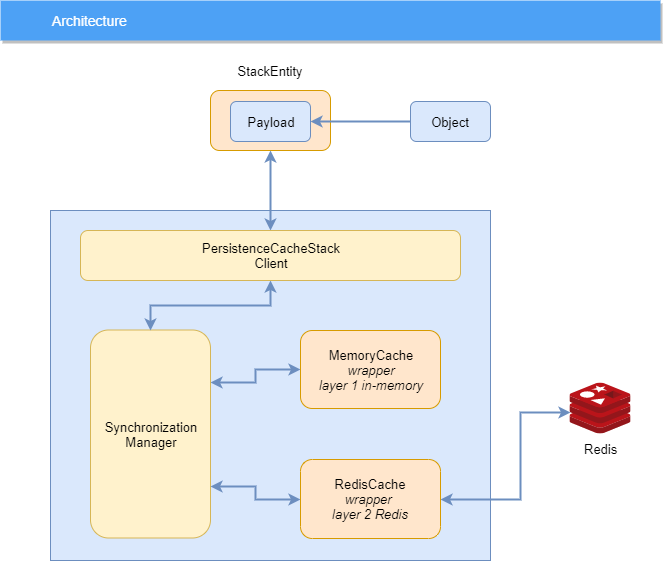

The diagram above was exported from draw.io. Its source (the exported page's mxGraphModel, read from the mxfile embedded in the PNG):
<mxGraphModel dx="1072" dy="792" grid="1" gridSize="10" guides="1" tooltips="1" connect="1" arrows="1" fold="1" page="1" pageScale="1" pageWidth="1169" pageHeight="827" background="#ffffff" math="0" shadow="0">
  <root>
    <mxCell id="0" />
    <mxCell id="1" parent="0" />
    <mxCell id="818" value="Architecture" style="fillColor=#4DA1F5;strokeColor=none;shadow=1;gradientColor=none;fontSize=14;align=left;spacingLeft=50;fontColor=#ffffff;html=1;" parent="1" vertex="1">
      <mxGeometry x="100" y="40" width="660" height="40" as="geometry" />
    </mxCell>
    <mxCell id="9b5Tdwwba0-Ydq7ujDKs-992" value="&lt;font style=&quot;font-size: 13px&quot;&gt;Redis&lt;/font&gt;" style="aspect=fixed;html=1;points=[];align=center;image;fontSize=12;image=img/lib/mscae/Cache_Redis_Product.svg;" parent="1" vertex="1">
      <mxGeometry x="669.5" y="422.5" width="61" height="51" as="geometry" />
    </mxCell>
    <mxCell id="0FHL7vaDTCYQGWvxd0DJ-994" value="" style="rounded=0;whiteSpace=wrap;html=1;fillColor=#dae8fc;strokeColor=#6c8ebf;" vertex="1" parent="1">
      <mxGeometry x="150" y="250" width="440" height="350" as="geometry" />
    </mxCell>
    <mxCell id="0FHL7vaDTCYQGWvxd0DJ-995" value="&lt;font style=&quot;font-size: 13px&quot;&gt;Object&lt;/font&gt;" style="rounded=1;whiteSpace=wrap;html=1;fillColor=#dae8fc;strokeColor=#6c8ebf;" vertex="1" parent="1">
      <mxGeometry x="510" y="141" width="80" height="40" as="geometry" />
    </mxCell>
    <mxCell id="0FHL7vaDTCYQGWvxd0DJ-996" value="" style="rounded=1;whiteSpace=wrap;html=1;fillColor=#ffe6cc;strokeColor=#d79b00;" vertex="1" parent="1">
      <mxGeometry x="310" y="130" width="120" height="60" as="geometry" />
    </mxCell>
    <mxCell id="0FHL7vaDTCYQGWvxd0DJ-997" value="&lt;font style=&quot;font-size: 13px&quot;&gt;StackEntity&lt;/font&gt;" style="text;html=1;strokeColor=none;fillColor=none;align=center;verticalAlign=middle;whiteSpace=wrap;rounded=0;strokeWidth=2;glass=0;" vertex="1" parent="1">
      <mxGeometry x="350" y="100" width="40" height="20" as="geometry" />
    </mxCell>
    <mxCell id="0FHL7vaDTCYQGWvxd0DJ-1018" style="edgeStyle=orthogonalEdgeStyle;rounded=0;orthogonalLoop=1;jettySize=auto;html=1;entryX=0.5;entryY=0;entryDx=0;entryDy=0;startArrow=classic;startFill=1;strokeWidth=2;fillColor=#dae8fc;strokeColor=#6c8ebf;" edge="1" parent="1" target="0FHL7vaDTCYQGWvxd0DJ-1013">
      <mxGeometry relative="1" as="geometry">
        <mxPoint x="370" y="190" as="sourcePoint" />
      </mxGeometry>
    </mxCell>
    <mxCell id="0FHL7vaDTCYQGWvxd0DJ-999" value="&lt;font style=&quot;font-size: 13px&quot;&gt;Payload&lt;/font&gt;" style="rounded=1;whiteSpace=wrap;html=1;fillColor=#dae8fc;strokeColor=#6c8ebf;" vertex="1" parent="1">
      <mxGeometry x="330" y="141" width="80" height="40" as="geometry" />
    </mxCell>
    <mxCell id="0FHL7vaDTCYQGWvxd0DJ-1000" style="edgeStyle=orthogonalEdgeStyle;rounded=0;orthogonalLoop=1;jettySize=auto;html=1;entryX=1;entryY=0.5;entryDx=0;entryDy=0;strokeWidth=2;fillColor=#dae8fc;strokeColor=#6c8ebf;" edge="1" parent="1" source="0FHL7vaDTCYQGWvxd0DJ-995" target="0FHL7vaDTCYQGWvxd0DJ-999">
      <mxGeometry relative="1" as="geometry" />
    </mxCell>
    <mxCell id="0FHL7vaDTCYQGWvxd0DJ-1011" style="edgeStyle=orthogonalEdgeStyle;rounded=0;orthogonalLoop=1;jettySize=auto;html=1;exitX=1;exitY=0.25;exitDx=0;exitDy=0;entryX=0;entryY=0.5;entryDx=0;entryDy=0;startArrow=classic;startFill=1;strokeWidth=2;fillColor=#dae8fc;strokeColor=#6c8ebf;" edge="1" parent="1" source="0FHL7vaDTCYQGWvxd0DJ-1001" target="0FHL7vaDTCYQGWvxd0DJ-1002">
      <mxGeometry relative="1" as="geometry" />
    </mxCell>
    <mxCell id="0FHL7vaDTCYQGWvxd0DJ-1001" value="&lt;font style=&quot;font-size: 13px&quot;&gt;Synchronization&lt;br&gt;Manager&lt;/font&gt;" style="rounded=1;whiteSpace=wrap;html=1;glass=0;strokeWidth=1;fillColor=#fff2cc;strokeColor=#d6b656;" vertex="1" parent="1">
      <mxGeometry x="190" y="369.5" width="120" height="208" as="geometry" />
    </mxCell>
    <mxCell id="0FHL7vaDTCYQGWvxd0DJ-1002" value="&lt;font style=&quot;font-size: 13px&quot;&gt;MemoryCache&lt;br&gt;&lt;i&gt;wrapper&lt;br&gt;layer 1 in-memory&lt;/i&gt;&lt;br&gt;&lt;/font&gt;" style="rounded=1;whiteSpace=wrap;html=1;glass=0;strokeWidth=1;fillColor=#ffe6cc;strokeColor=#d79b00;" vertex="1" parent="1">
      <mxGeometry x="400" y="370" width="140" height="78" as="geometry" />
    </mxCell>
    <mxCell id="0FHL7vaDTCYQGWvxd0DJ-1012" style="edgeStyle=orthogonalEdgeStyle;rounded=0;orthogonalLoop=1;jettySize=auto;html=1;exitX=0;exitY=0.5;exitDx=0;exitDy=0;entryX=1;entryY=0.75;entryDx=0;entryDy=0;startArrow=classic;startFill=1;strokeWidth=2;fillColor=#dae8fc;strokeColor=#6c8ebf;" edge="1" parent="1" source="0FHL7vaDTCYQGWvxd0DJ-1007" target="0FHL7vaDTCYQGWvxd0DJ-1001">
      <mxGeometry relative="1" as="geometry" />
    </mxCell>
    <mxCell id="0FHL7vaDTCYQGWvxd0DJ-1017" style="edgeStyle=orthogonalEdgeStyle;rounded=0;orthogonalLoop=1;jettySize=auto;html=1;exitX=1;exitY=0.5;exitDx=0;exitDy=0;entryX=0;entryY=0.588;entryDx=0;entryDy=0;entryPerimeter=0;startArrow=classic;startFill=1;strokeWidth=2;fillColor=#dae8fc;strokeColor=#6c8ebf;" edge="1" parent="1" source="0FHL7vaDTCYQGWvxd0DJ-1007" target="9b5Tdwwba0-Ydq7ujDKs-992">
      <mxGeometry relative="1" as="geometry">
        <Array as="points">
          <mxPoint x="620" y="539" />
          <mxPoint x="620" y="452" />
        </Array>
      </mxGeometry>
    </mxCell>
    <mxCell id="0FHL7vaDTCYQGWvxd0DJ-1007" value="&lt;font style=&quot;font-size: 13px&quot;&gt;RedisCache&lt;br&gt;&lt;i&gt;wrapper &lt;br&gt;layer 2 Redis&lt;/i&gt;&lt;br&gt;&lt;/font&gt;" style="rounded=1;whiteSpace=wrap;html=1;glass=0;strokeWidth=1;fillColor=#ffe6cc;strokeColor=#d79b00;" vertex="1" parent="1">
      <mxGeometry x="400" y="499" width="140" height="79" as="geometry" />
    </mxCell>
    <mxCell id="0FHL7vaDTCYQGWvxd0DJ-1015" style="edgeStyle=orthogonalEdgeStyle;rounded=0;orthogonalLoop=1;jettySize=auto;html=1;entryX=0.5;entryY=0;entryDx=0;entryDy=0;startArrow=classic;startFill=1;strokeWidth=2;fillColor=#dae8fc;strokeColor=#6c8ebf;" edge="1" parent="1" source="0FHL7vaDTCYQGWvxd0DJ-1013" target="0FHL7vaDTCYQGWvxd0DJ-1001">
      <mxGeometry relative="1" as="geometry" />
    </mxCell>
    <mxCell id="0FHL7vaDTCYQGWvxd0DJ-1013" value="&lt;font style=&quot;font-size: 13px&quot;&gt;PersistenceCacheStack&lt;br&gt;Client&lt;/font&gt;" style="rounded=1;whiteSpace=wrap;html=1;glass=0;strokeColor=#d6b656;strokeWidth=1;fillColor=#fff2cc;" vertex="1" parent="1">
      <mxGeometry x="180" y="270" width="380" height="50" as="geometry" />
    </mxCell>
  </root>
</mxGraphModel>